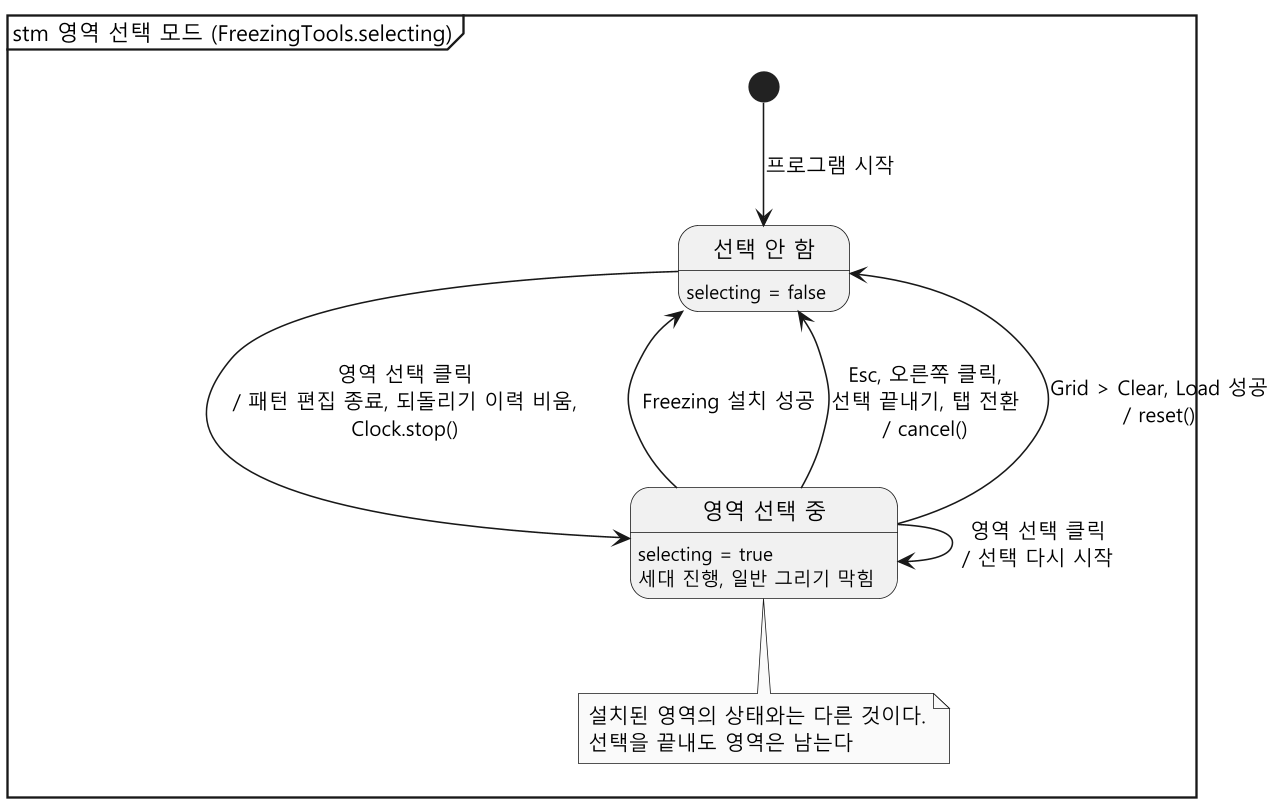

The diagram above was rendered by PlantUML. Its source (embedded in the PNG):
@startuml state-selection
skinparam monochrome true
skinparam dpi 150
skinparam shadowing false
skinparam defaultFontName "Malgun Gothic"
hide empty description
mainframe stm 영역 선택 모드 (FreezingTools.selecting)

state "선택 안 함" as Idle
Idle : selecting = false

state "영역 선택 중" as Selecting
Selecting : selecting = true
Selecting : 세대 진행, 일반 그리기 막힘

[*] --> Idle : 프로그램 시작

Idle --> Selecting : 영역 선택 클릭\n/ 패턴 편집 종료, 되돌리기 이력 비움,\nClock.stop()
Selecting --> Selecting : 영역 선택 클릭\n/ 선택 다시 시작
Selecting --> Idle : Freezing 설치 성공
Selecting --> Idle : Esc, 오른쪽 클릭,\n선택 끝내기, 탭 전환\n/ cancel()
Selecting --> Idle : Grid > Clear, Load 성공\n/ reset()

note bottom of Selecting
  설치된 영역의 상태와는 다른 것이다.
  선택을 끝내도 영역은 남는다
end note
@enduml